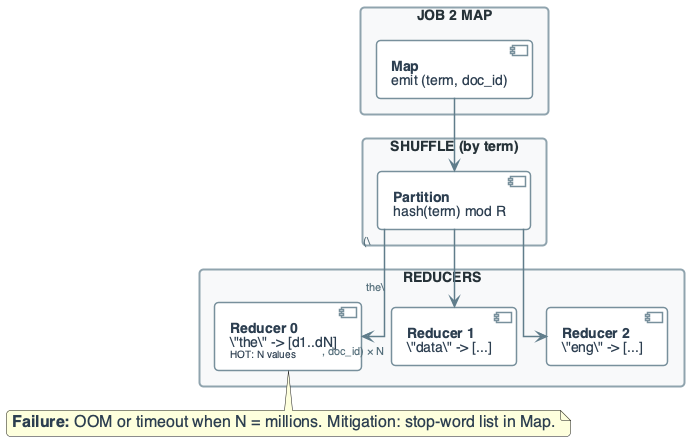

The diagram above was rendered by PlantUML. Its source (embedded in the PNG):
@startuml
'=================================================
' CANONICAL DIAGRAM TEMPLATE - DATA ENGINEERING
'=================================================

top to bottom direction
skinparam linetype ortho
skinparam shadowing false
skinparam roundcorner 8
skinparam handwritten false
skinparam nodesep 30
skinparam ranksep 40

'-------------------------
' FONT & GLOBAL STYLE
'-------------------------
skinparam defaultFontName "Segoe UI, Helvetica, sans-serif"
skinparam defaultFontSize 16
skinparam defaultFontColor #2C3E50

'-------------------------
' GENERIC BOX STYLE
'-------------------------
skinparam rectangle {
    BackgroundColor #F8F9FA
    BorderColor #90A4AE
    BorderThickness 2
    FontColor #263238
    FontSize 14
    FontStyle bold
    Padding 20
}

skinparam component {
    BackgroundColor #FFFFFF
    BorderColor #78909C
    BorderThickness 1.5
    FontSize 14
    Padding 12
}

skinparam database {
    BackgroundColor #ECEFF1
    BorderColor #546E7A
    BorderThickness 1.5
    FontSize 14
    FontColor #263238
}

skinparam arrow {
    Color #607D8B
    Thickness 1.5
    FontSize 11
    FontColor #546E7A
}

'-------------------------
' SEMANTIC STEREOTYPES
'-------------------------
skinparam component<<UI>> {
    BorderColor #8E24AA
    BackgroundColor #F3E5F5
    FontColor #4A148C
}

skinparam component<<Agent>> {
    BorderColor #0288D1
    BackgroundColor #E1F5FE
    FontColor #01579B
}

skinparam component<<Tool>> {
    BorderColor #2E7D32
    BackgroundColor #E8F5E9
    FontColor #1B5E20
}

skinparam component<<Config>> {
    BorderColor #F57C00
    BackgroundColor #FFF3E0
    FontColor #E65100
}

skinparam component<<Bad>> {
    BorderColor #C62828
    BackgroundColor #FFEBEE
    FontColor #B71C1C
}

skinparam component<<V1>> {
    BorderColor #F57C00
    BackgroundColor #FFF3E0
    FontColor #E65100
}

skinparam component<<V2>> {
    BorderColor #2E7D32
    BackgroundColor #E8F5E9
    FontColor #1B5E20
}

skinparam component<<up>> {
    BackgroundColor #E8F5E9
    BorderColor #2E7D32
}

skinparam component<<down>> {
    BackgroundColor #FFEBEE
    BorderColor #C62828
}

skinparam database<<up>> {
    BackgroundColor #E8F5E9
    BorderColor #2E7D32
}

skinparam database<<down>> {
    BackgroundColor #FFEBEE
    BorderColor #C62828
}

skinparam component<<success>> {
    BackgroundColor #E8F5E9
    BorderColor #2E7D32
}

skinparam component<<failure>> {
    BackgroundColor #FFEBEE
    BorderColor #C62828
}

'=================================================

' FAILURE: STOP-WORD HOT REDUCER (JOB 2)
rectangle "JOB 2 MAP" #F8F9FA {
    component "**Map**\nemit (term, doc_id)" as J2MAP
}

rectangle "SHUFFLE (by term)" #F8F9FA {
    component "**Partition**\nhash(term) mod R" as PART
}

rectangle "REDUCERS" #F8F9FA {
    component "**Reducer 0**\n\"the\" -> [d1..dN]\n<size:10>HOT: N values</size>" as R0
    component "**Reducer 1**\n\"data\" -> [...]" as R1
    component "**Reducer 2**\n\"eng\" -> [...]" as R2
}

J2MAP --> PART
PART --> R0 : "(\"the\", doc_id) × N"
PART --> R1
PART --> R2

note bottom of R0 : **Failure:** OOM or timeout when N = millions. Mitigation: stop-word list in Map.

@enduml